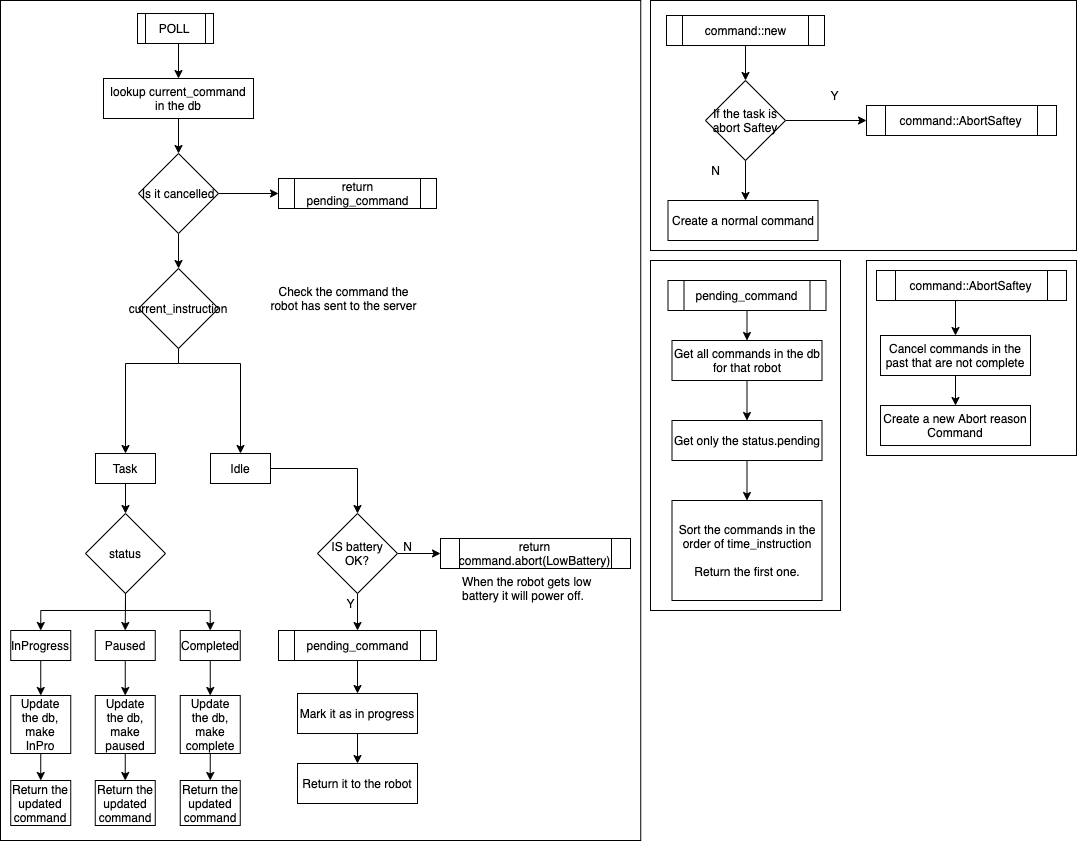

The diagram above was exported from draw.io. Its source (the exported page's mxGraphModel, read from the mxfile embedded in the PNG):
<mxGraphModel dx="657" dy="1213" grid="1" gridSize="10" guides="1" tooltips="1" connect="1" arrows="1" fold="1" page="1" pageScale="1" pageWidth="1169" pageHeight="827" background="#ffffff" math="0" shadow="0">
  <root>
    <mxCell id="0" />
    <mxCell id="1" parent="0" />
    <mxCell id="4u_YyxU0ChVGeNax35Tb-279" value="" style="rounded=0;whiteSpace=wrap;html=1;" parent="1" vertex="1">
      <mxGeometry x="876" y="270" width="210" height="195" as="geometry" />
    </mxCell>
    <mxCell id="4u_YyxU0ChVGeNax35Tb-243" style="edgeStyle=orthogonalEdgeStyle;rounded=0;orthogonalLoop=1;jettySize=auto;html=1;exitX=0.5;exitY=1;exitDx=0;exitDy=0;entryX=0.5;entryY=0;entryDx=0;entryDy=0;" parent="1" source="4u_YyxU0ChVGeNax35Tb-244" edge="1">
      <mxGeometry relative="1" as="geometry">
        <mxPoint x="965" y="345" as="targetPoint" />
      </mxGeometry>
    </mxCell>
    <mxCell id="4u_YyxU0ChVGeNax35Tb-244" value="command::AbortSaftey" style="shape=process;whiteSpace=wrap;html=1;backgroundOutline=1;" parent="1" vertex="1">
      <mxGeometry x="886" y="280" width="190" height="30" as="geometry" />
    </mxCell>
    <mxCell id="4u_YyxU0ChVGeNax35Tb-248" style="edgeStyle=orthogonalEdgeStyle;rounded=0;orthogonalLoop=1;jettySize=auto;html=1;exitX=0.5;exitY=1;exitDx=0;exitDy=0;entryX=0.5;entryY=0;entryDx=0;entryDy=0;" parent="1" target="4u_YyxU0ChVGeNax35Tb-250" edge="1">
      <mxGeometry relative="1" as="geometry">
        <mxPoint x="965" y="385" as="sourcePoint" />
      </mxGeometry>
    </mxCell>
    <mxCell id="4u_YyxU0ChVGeNax35Tb-250" value="Create a new Abort reason Command" style="rounded=0;whiteSpace=wrap;html=1;" parent="1" vertex="1">
      <mxGeometry x="890" y="415" width="150" height="40" as="geometry" />
    </mxCell>
    <mxCell id="4u_YyxU0ChVGeNax35Tb-305" value="Cancel commands in the past that are not complete" style="rounded=0;whiteSpace=wrap;html=1;" parent="1" vertex="1">
      <mxGeometry x="890" y="345" width="150" height="40" as="geometry" />
    </mxCell>
    <mxCell id="RfBsFNUm0wTYA2e-vvnj-11" value="" style="group" vertex="1" connectable="0" parent="1">
      <mxGeometry x="10" y="10" width="640.25" height="840" as="geometry" />
    </mxCell>
    <mxCell id="RfBsFNUm0wTYA2e-vvnj-10" value="" style="rounded=0;whiteSpace=wrap;html=1;" vertex="1" parent="RfBsFNUm0wTYA2e-vvnj-11">
      <mxGeometry width="640.25" height="840" as="geometry" />
    </mxCell>
    <mxCell id="4u_YyxU0ChVGeNax35Tb-107" value="POLL" style="shape=process;whiteSpace=wrap;html=1;backgroundOutline=1;" parent="RfBsFNUm0wTYA2e-vvnj-11" vertex="1">
      <mxGeometry x="137" y="13" width="76" height="30" as="geometry" />
    </mxCell>
    <mxCell id="4u_YyxU0ChVGeNax35Tb-113" value="Idle" style="rounded=0;whiteSpace=wrap;html=1;" parent="RfBsFNUm0wTYA2e-vvnj-11" vertex="1">
      <mxGeometry x="210" y="453" width="60" height="30" as="geometry" />
    </mxCell>
    <mxCell id="4u_YyxU0ChVGeNax35Tb-296" style="edgeStyle=orthogonalEdgeStyle;rounded=0;orthogonalLoop=1;jettySize=auto;html=1;exitX=0.5;exitY=1;exitDx=0;exitDy=0;entryX=0.5;entryY=0;entryDx=0;entryDy=0;" parent="RfBsFNUm0wTYA2e-vvnj-11" source="4u_YyxU0ChVGeNax35Tb-118" target="4u_YyxU0ChVGeNax35Tb-113" edge="1">
      <mxGeometry relative="1" as="geometry">
        <Array as="points">
          <mxPoint x="178" y="363" />
          <mxPoint x="240" y="363" />
        </Array>
      </mxGeometry>
    </mxCell>
    <mxCell id="4u_YyxU0ChVGeNax35Tb-118" value="current_instruction" style="rhombus;whiteSpace=wrap;html=1;" parent="RfBsFNUm0wTYA2e-vvnj-11" vertex="1">
      <mxGeometry x="138" y="268" width="80" height="80" as="geometry" />
    </mxCell>
    <mxCell id="4u_YyxU0ChVGeNax35Tb-127" value="&lt;div&gt;Check the command the&lt;/div&gt;&lt;div&gt; robot has sent to the server&lt;/div&gt;" style="text;html=1;align=center;verticalAlign=middle;resizable=0;points=[];autosize=1;" parent="RfBsFNUm0wTYA2e-vvnj-11" vertex="1">
      <mxGeometry x="263" y="283" width="160" height="30" as="geometry" />
    </mxCell>
    <mxCell id="4u_YyxU0ChVGeNax35Tb-195" value="pending_command" style="shape=process;whiteSpace=wrap;html=1;backgroundOutline=1;" parent="RfBsFNUm0wTYA2e-vvnj-11" vertex="1">
      <mxGeometry x="278" y="630" width="158" height="30" as="geometry" />
    </mxCell>
    <mxCell id="4u_YyxU0ChVGeNax35Tb-196" value="Mark it as in progress" style="rounded=0;whiteSpace=wrap;html=1;" parent="RfBsFNUm0wTYA2e-vvnj-11" vertex="1">
      <mxGeometry x="297" y="693" width="120" height="40" as="geometry" />
    </mxCell>
    <mxCell id="4u_YyxU0ChVGeNax35Tb-269" style="edgeStyle=orthogonalEdgeStyle;rounded=0;orthogonalLoop=1;jettySize=auto;html=1;exitX=0.5;exitY=1;exitDx=0;exitDy=0;entryX=0.5;entryY=0;entryDx=0;entryDy=0;" parent="RfBsFNUm0wTYA2e-vvnj-11" source="4u_YyxU0ChVGeNax35Tb-195" target="4u_YyxU0ChVGeNax35Tb-196" edge="1">
      <mxGeometry relative="1" as="geometry" />
    </mxCell>
    <mxCell id="4u_YyxU0ChVGeNax35Tb-197" value="Return it to the robot" style="rounded=0;whiteSpace=wrap;html=1;" parent="RfBsFNUm0wTYA2e-vvnj-11" vertex="1">
      <mxGeometry x="297" y="763" width="120" height="40" as="geometry" />
    </mxCell>
    <mxCell id="4u_YyxU0ChVGeNax35Tb-270" style="edgeStyle=orthogonalEdgeStyle;rounded=0;orthogonalLoop=1;jettySize=auto;html=1;exitX=0.5;exitY=1;exitDx=0;exitDy=0;entryX=0.5;entryY=0;entryDx=0;entryDy=0;" parent="RfBsFNUm0wTYA2e-vvnj-11" source="4u_YyxU0ChVGeNax35Tb-196" target="4u_YyxU0ChVGeNax35Tb-197" edge="1">
      <mxGeometry relative="1" as="geometry" />
    </mxCell>
    <mxCell id="4u_YyxU0ChVGeNax35Tb-198" value="Task" style="rounded=0;whiteSpace=wrap;html=1;" parent="RfBsFNUm0wTYA2e-vvnj-11" vertex="1">
      <mxGeometry x="95" y="453" width="60" height="30" as="geometry" />
    </mxCell>
    <mxCell id="RfBsFNUm0wTYA2e-vvnj-2" style="edgeStyle=orthogonalEdgeStyle;rounded=0;orthogonalLoop=1;jettySize=auto;html=1;exitX=0.5;exitY=1;exitDx=0;exitDy=0;entryX=0.5;entryY=0;entryDx=0;entryDy=0;" edge="1" parent="RfBsFNUm0wTYA2e-vvnj-11" source="4u_YyxU0ChVGeNax35Tb-118" target="4u_YyxU0ChVGeNax35Tb-198">
      <mxGeometry relative="1" as="geometry">
        <Array as="points">
          <mxPoint x="178" y="363" />
          <mxPoint x="125" y="363" />
        </Array>
      </mxGeometry>
    </mxCell>
    <mxCell id="4u_YyxU0ChVGeNax35Tb-200" value="status" style="rhombus;whiteSpace=wrap;html=1;" parent="RfBsFNUm0wTYA2e-vvnj-11" vertex="1">
      <mxGeometry x="85" y="513" width="80" height="80" as="geometry" />
    </mxCell>
    <mxCell id="4u_YyxU0ChVGeNax35Tb-271" style="edgeStyle=orthogonalEdgeStyle;rounded=0;orthogonalLoop=1;jettySize=auto;html=1;exitX=0.5;exitY=1;exitDx=0;exitDy=0;entryX=0.5;entryY=0;entryDx=0;entryDy=0;" parent="RfBsFNUm0wTYA2e-vvnj-11" source="4u_YyxU0ChVGeNax35Tb-198" target="4u_YyxU0ChVGeNax35Tb-200" edge="1">
      <mxGeometry relative="1" as="geometry" />
    </mxCell>
    <mxCell id="4u_YyxU0ChVGeNax35Tb-201" value="InProgress" style="rounded=0;whiteSpace=wrap;html=1;" parent="RfBsFNUm0wTYA2e-vvnj-11" vertex="1">
      <mxGeometry x="10.25" y="630" width="60" height="30" as="geometry" />
    </mxCell>
    <mxCell id="RfBsFNUm0wTYA2e-vvnj-3" style="edgeStyle=orthogonalEdgeStyle;rounded=0;orthogonalLoop=1;jettySize=auto;html=1;exitX=0.5;exitY=1;exitDx=0;exitDy=0;entryX=0.5;entryY=0;entryDx=0;entryDy=0;" edge="1" parent="RfBsFNUm0wTYA2e-vvnj-11" source="4u_YyxU0ChVGeNax35Tb-200" target="4u_YyxU0ChVGeNax35Tb-201">
      <mxGeometry relative="1" as="geometry">
        <Array as="points">
          <mxPoint x="125" y="610" />
          <mxPoint x="40" y="610" />
        </Array>
      </mxGeometry>
    </mxCell>
    <mxCell id="4u_YyxU0ChVGeNax35Tb-205" value="Paused" style="rounded=0;whiteSpace=wrap;html=1;" parent="RfBsFNUm0wTYA2e-vvnj-11" vertex="1">
      <mxGeometry x="94.75" y="630" width="60" height="30" as="geometry" />
    </mxCell>
    <mxCell id="RfBsFNUm0wTYA2e-vvnj-4" style="edgeStyle=orthogonalEdgeStyle;rounded=0;orthogonalLoop=1;jettySize=auto;html=1;exitX=0.5;exitY=1;exitDx=0;exitDy=0;entryX=0.5;entryY=0;entryDx=0;entryDy=0;" edge="1" parent="RfBsFNUm0wTYA2e-vvnj-11" source="4u_YyxU0ChVGeNax35Tb-200" target="4u_YyxU0ChVGeNax35Tb-205">
      <mxGeometry relative="1" as="geometry" />
    </mxCell>
    <mxCell id="4u_YyxU0ChVGeNax35Tb-206" value="Update the db, make paused" style="rounded=0;whiteSpace=wrap;html=1;" parent="RfBsFNUm0wTYA2e-vvnj-11" vertex="1">
      <mxGeometry x="94.75" y="695" width="60" height="58" as="geometry" />
    </mxCell>
    <mxCell id="4u_YyxU0ChVGeNax35Tb-204" style="edgeStyle=orthogonalEdgeStyle;rounded=0;orthogonalLoop=1;jettySize=auto;html=1;exitX=0.5;exitY=1;exitDx=0;exitDy=0;entryX=0.5;entryY=0;entryDx=0;entryDy=0;" parent="RfBsFNUm0wTYA2e-vvnj-11" source="4u_YyxU0ChVGeNax35Tb-205" target="4u_YyxU0ChVGeNax35Tb-206" edge="1">
      <mxGeometry relative="1" as="geometry" />
    </mxCell>
    <mxCell id="4u_YyxU0ChVGeNax35Tb-208" value="Return the updated command" style="rounded=0;whiteSpace=wrap;html=1;" parent="RfBsFNUm0wTYA2e-vvnj-11" vertex="1">
      <mxGeometry x="94.75" y="780" width="60" height="45" as="geometry" />
    </mxCell>
    <mxCell id="4u_YyxU0ChVGeNax35Tb-209" style="edgeStyle=orthogonalEdgeStyle;rounded=0;orthogonalLoop=1;jettySize=auto;html=1;exitX=0.5;exitY=1;exitDx=0;exitDy=0;entryX=0.5;entryY=0;entryDx=0;entryDy=0;" parent="RfBsFNUm0wTYA2e-vvnj-11" source="4u_YyxU0ChVGeNax35Tb-206" target="4u_YyxU0ChVGeNax35Tb-208" edge="1">
      <mxGeometry relative="1" as="geometry" />
    </mxCell>
    <mxCell id="4u_YyxU0ChVGeNax35Tb-211" value="Update the db, make InPro" style="rounded=0;whiteSpace=wrap;html=1;" parent="RfBsFNUm0wTYA2e-vvnj-11" vertex="1">
      <mxGeometry x="10.25" y="695" width="60" height="58" as="geometry" />
    </mxCell>
    <mxCell id="4u_YyxU0ChVGeNax35Tb-213" style="edgeStyle=orthogonalEdgeStyle;rounded=0;orthogonalLoop=1;jettySize=auto;html=1;exitX=0.5;exitY=1;exitDx=0;exitDy=0;entryX=0.5;entryY=0;entryDx=0;entryDy=0;" parent="RfBsFNUm0wTYA2e-vvnj-11" source="4u_YyxU0ChVGeNax35Tb-201" target="4u_YyxU0ChVGeNax35Tb-211" edge="1">
      <mxGeometry relative="1" as="geometry" />
    </mxCell>
    <mxCell id="4u_YyxU0ChVGeNax35Tb-212" value="Return the updated command" style="rounded=0;whiteSpace=wrap;html=1;" parent="RfBsFNUm0wTYA2e-vvnj-11" vertex="1">
      <mxGeometry x="10.25" y="780" width="60" height="45" as="geometry" />
    </mxCell>
    <mxCell id="4u_YyxU0ChVGeNax35Tb-210" style="edgeStyle=orthogonalEdgeStyle;rounded=0;orthogonalLoop=1;jettySize=auto;html=1;exitX=0.5;exitY=1;exitDx=0;exitDy=0;entryX=0.5;entryY=0;entryDx=0;entryDy=0;" parent="RfBsFNUm0wTYA2e-vvnj-11" source="4u_YyxU0ChVGeNax35Tb-211" target="4u_YyxU0ChVGeNax35Tb-212" edge="1">
      <mxGeometry relative="1" as="geometry" />
    </mxCell>
    <mxCell id="4u_YyxU0ChVGeNax35Tb-216" value="Completed" style="rounded=0;whiteSpace=wrap;html=1;" parent="RfBsFNUm0wTYA2e-vvnj-11" vertex="1">
      <mxGeometry x="179.75" y="630" width="60" height="30" as="geometry" />
    </mxCell>
    <mxCell id="RfBsFNUm0wTYA2e-vvnj-5" style="edgeStyle=orthogonalEdgeStyle;rounded=0;orthogonalLoop=1;jettySize=auto;html=1;exitX=0.5;exitY=1;exitDx=0;exitDy=0;entryX=0.5;entryY=0;entryDx=0;entryDy=0;" edge="1" parent="RfBsFNUm0wTYA2e-vvnj-11" source="4u_YyxU0ChVGeNax35Tb-200" target="4u_YyxU0ChVGeNax35Tb-216">
      <mxGeometry relative="1" as="geometry">
        <Array as="points">
          <mxPoint x="125" y="610" />
          <mxPoint x="210" y="610" />
        </Array>
      </mxGeometry>
    </mxCell>
    <mxCell id="4u_YyxU0ChVGeNax35Tb-217" style="edgeStyle=orthogonalEdgeStyle;rounded=0;orthogonalLoop=1;jettySize=auto;html=1;exitX=0.5;exitY=1;exitDx=0;exitDy=0;entryX=0.5;entryY=0;entryDx=0;entryDy=0;" parent="RfBsFNUm0wTYA2e-vvnj-11" source="4u_YyxU0ChVGeNax35Tb-218" edge="1">
      <mxGeometry relative="1" as="geometry">
        <mxPoint x="209.75" y="780" as="targetPoint" />
      </mxGeometry>
    </mxCell>
    <mxCell id="4u_YyxU0ChVGeNax35Tb-218" value="Update the db, make complete" style="rounded=0;whiteSpace=wrap;html=1;" parent="RfBsFNUm0wTYA2e-vvnj-11" vertex="1">
      <mxGeometry x="179.75" y="695" width="60" height="58" as="geometry" />
    </mxCell>
    <mxCell id="4u_YyxU0ChVGeNax35Tb-215" style="edgeStyle=orthogonalEdgeStyle;rounded=0;orthogonalLoop=1;jettySize=auto;html=1;exitX=0.5;exitY=1;exitDx=0;exitDy=0;entryX=0.5;entryY=0;entryDx=0;entryDy=0;" parent="RfBsFNUm0wTYA2e-vvnj-11" source="4u_YyxU0ChVGeNax35Tb-216" target="4u_YyxU0ChVGeNax35Tb-218" edge="1">
      <mxGeometry relative="1" as="geometry" />
    </mxCell>
    <mxCell id="4u_YyxU0ChVGeNax35Tb-222" value="Return the updated command" style="rounded=0;whiteSpace=wrap;html=1;" parent="RfBsFNUm0wTYA2e-vvnj-11" vertex="1">
      <mxGeometry x="179.75" y="780" width="60" height="45" as="geometry" />
    </mxCell>
    <mxCell id="RfBsFNUm0wTYA2e-vvnj-1" style="edgeStyle=orthogonalEdgeStyle;rounded=0;orthogonalLoop=1;jettySize=auto;html=1;exitX=0.5;exitY=1;exitDx=0;exitDy=0;entryX=0.5;entryY=0;entryDx=0;entryDy=0;" edge="1" parent="RfBsFNUm0wTYA2e-vvnj-11" source="4u_YyxU0ChVGeNax35Tb-225" target="4u_YyxU0ChVGeNax35Tb-118">
      <mxGeometry relative="1" as="geometry" />
    </mxCell>
    <mxCell id="4u_YyxU0ChVGeNax35Tb-225" value="Is it cancelled" style="rhombus;whiteSpace=wrap;html=1;" parent="RfBsFNUm0wTYA2e-vvnj-11" vertex="1">
      <mxGeometry x="138" y="153" width="80" height="80" as="geometry" />
    </mxCell>
    <mxCell id="4u_YyxU0ChVGeNax35Tb-265" style="edgeStyle=orthogonalEdgeStyle;rounded=0;orthogonalLoop=1;jettySize=auto;html=1;exitX=0.5;exitY=1;exitDx=0;exitDy=0;entryX=0.5;entryY=0;entryDx=0;entryDy=0;" parent="RfBsFNUm0wTYA2e-vvnj-11" source="4u_YyxU0ChVGeNax35Tb-241" target="4u_YyxU0ChVGeNax35Tb-225" edge="1">
      <mxGeometry relative="1" as="geometry" />
    </mxCell>
    <mxCell id="4u_YyxU0ChVGeNax35Tb-241" value="&lt;div&gt;lookup current_command&lt;/div&gt;&lt;div&gt;in the db&lt;br&gt;&lt;/div&gt;" style="rounded=0;whiteSpace=wrap;html=1;" parent="RfBsFNUm0wTYA2e-vvnj-11" vertex="1">
      <mxGeometry x="103" y="78" width="150" height="40" as="geometry" />
    </mxCell>
    <mxCell id="4u_YyxU0ChVGeNax35Tb-264" style="edgeStyle=orthogonalEdgeStyle;rounded=0;orthogonalLoop=1;jettySize=auto;html=1;exitX=0.5;exitY=1;exitDx=0;exitDy=0;entryX=0.5;entryY=0;entryDx=0;entryDy=0;" parent="RfBsFNUm0wTYA2e-vvnj-11" source="4u_YyxU0ChVGeNax35Tb-107" target="4u_YyxU0ChVGeNax35Tb-241" edge="1">
      <mxGeometry relative="1" as="geometry" />
    </mxCell>
    <mxCell id="4u_YyxU0ChVGeNax35Tb-242" value="return pending_command" style="shape=process;whiteSpace=wrap;html=1;backgroundOutline=1;" parent="RfBsFNUm0wTYA2e-vvnj-11" vertex="1">
      <mxGeometry x="278" y="178" width="158" height="30" as="geometry" />
    </mxCell>
    <mxCell id="4u_YyxU0ChVGeNax35Tb-301" style="edgeStyle=orthogonalEdgeStyle;rounded=0;orthogonalLoop=1;jettySize=auto;html=1;exitX=1;exitY=0.5;exitDx=0;exitDy=0;entryX=0;entryY=0.5;entryDx=0;entryDy=0;" parent="RfBsFNUm0wTYA2e-vvnj-11" source="4u_YyxU0ChVGeNax35Tb-225" target="4u_YyxU0ChVGeNax35Tb-242" edge="1">
      <mxGeometry relative="1" as="geometry" />
    </mxCell>
    <mxCell id="4u_YyxU0ChVGeNax35Tb-298" style="edgeStyle=orthogonalEdgeStyle;rounded=0;orthogonalLoop=1;jettySize=auto;html=1;exitX=1;exitY=0.5;exitDx=0;exitDy=0;entryX=0;entryY=0.5;entryDx=0;entryDy=0;" parent="RfBsFNUm0wTYA2e-vvnj-11" source="4u_YyxU0ChVGeNax35Tb-293" edge="1">
      <mxGeometry relative="1" as="geometry">
        <mxPoint x="440" y="553" as="targetPoint" />
      </mxGeometry>
    </mxCell>
    <mxCell id="4u_YyxU0ChVGeNax35Tb-299" style="edgeStyle=orthogonalEdgeStyle;rounded=0;orthogonalLoop=1;jettySize=auto;html=1;exitX=0.5;exitY=1;exitDx=0;exitDy=0;entryX=0.5;entryY=0;entryDx=0;entryDy=0;" parent="RfBsFNUm0wTYA2e-vvnj-11" source="4u_YyxU0ChVGeNax35Tb-293" target="4u_YyxU0ChVGeNax35Tb-195" edge="1">
      <mxGeometry relative="1" as="geometry" />
    </mxCell>
    <mxCell id="4u_YyxU0ChVGeNax35Tb-293" value="&lt;div&gt;IS battery&lt;/div&gt;&lt;div&gt;OK?&lt;br&gt;&lt;/div&gt;" style="rhombus;whiteSpace=wrap;html=1;" parent="RfBsFNUm0wTYA2e-vvnj-11" vertex="1">
      <mxGeometry x="317" y="513" width="80" height="80" as="geometry" />
    </mxCell>
    <mxCell id="4u_YyxU0ChVGeNax35Tb-297" style="edgeStyle=orthogonalEdgeStyle;rounded=0;orthogonalLoop=1;jettySize=auto;html=1;exitX=1;exitY=0.5;exitDx=0;exitDy=0;entryX=0.5;entryY=0;entryDx=0;entryDy=0;" parent="RfBsFNUm0wTYA2e-vvnj-11" source="4u_YyxU0ChVGeNax35Tb-113" target="4u_YyxU0ChVGeNax35Tb-293" edge="1">
      <mxGeometry relative="1" as="geometry" />
    </mxCell>
    <mxCell id="4u_YyxU0ChVGeNax35Tb-294" value="N" style="text;html=1;align=center;verticalAlign=middle;resizable=0;points=[];autosize=1;" parent="RfBsFNUm0wTYA2e-vvnj-11" vertex="1">
      <mxGeometry x="397" y="536" width="20" height="20" as="geometry" />
    </mxCell>
    <mxCell id="4u_YyxU0ChVGeNax35Tb-295" value="return command.abort(LowBattery)" style="shape=process;whiteSpace=wrap;html=1;backgroundOutline=1;" parent="RfBsFNUm0wTYA2e-vvnj-11" vertex="1">
      <mxGeometry x="440" y="538" width="190" height="30" as="geometry" />
    </mxCell>
    <mxCell id="4u_YyxU0ChVGeNax35Tb-300" value="When the robot gets low battery it will power off." style="text;whiteSpace=wrap;html=1;" parent="RfBsFNUm0wTYA2e-vvnj-11" vertex="1">
      <mxGeometry x="460" y="568" width="170" height="40" as="geometry" />
    </mxCell>
    <mxCell id="RfBsFNUm0wTYA2e-vvnj-7" value="Y" style="text;html=1;align=center;verticalAlign=middle;resizable=0;points=[];autosize=1;" vertex="1" parent="RfBsFNUm0wTYA2e-vvnj-11">
      <mxGeometry x="340" y="593" width="20" height="20" as="geometry" />
    </mxCell>
    <mxCell id="RfBsFNUm0wTYA2e-vvnj-12" value="" style="group" vertex="1" connectable="0" parent="1">
      <mxGeometry x="660" y="10" width="426" height="250" as="geometry" />
    </mxCell>
    <mxCell id="4u_YyxU0ChVGeNax35Tb-278" value="" style="rounded=0;whiteSpace=wrap;html=1;" parent="RfBsFNUm0wTYA2e-vvnj-12" vertex="1">
      <mxGeometry width="426" height="250" as="geometry" />
    </mxCell>
    <mxCell id="4u_YyxU0ChVGeNax35Tb-229" value="command::new" style="shape=process;whiteSpace=wrap;html=1;backgroundOutline=1;" parent="RfBsFNUm0wTYA2e-vvnj-12" vertex="1">
      <mxGeometry x="16" y="15" width="158" height="30" as="geometry" />
    </mxCell>
    <mxCell id="4u_YyxU0ChVGeNax35Tb-234" style="edgeStyle=orthogonalEdgeStyle;rounded=0;orthogonalLoop=1;jettySize=auto;html=1;exitX=0.5;exitY=1;exitDx=0;exitDy=0;" parent="RfBsFNUm0wTYA2e-vvnj-12" source="4u_YyxU0ChVGeNax35Tb-230" edge="1">
      <mxGeometry relative="1" as="geometry">
        <mxPoint x="95" y="200" as="targetPoint" />
      </mxGeometry>
    </mxCell>
    <mxCell id="4u_YyxU0ChVGeNax35Tb-239" style="edgeStyle=orthogonalEdgeStyle;rounded=0;orthogonalLoop=1;jettySize=auto;html=1;exitX=1;exitY=0.5;exitDx=0;exitDy=0;entryX=0;entryY=0.5;entryDx=0;entryDy=0;" parent="RfBsFNUm0wTYA2e-vvnj-12" source="4u_YyxU0ChVGeNax35Tb-230" edge="1">
      <mxGeometry relative="1" as="geometry">
        <mxPoint x="216" y="120" as="targetPoint" />
      </mxGeometry>
    </mxCell>
    <mxCell id="4u_YyxU0ChVGeNax35Tb-230" value="If the task is abort Saftey" style="rhombus;whiteSpace=wrap;html=1;" parent="RfBsFNUm0wTYA2e-vvnj-12" vertex="1">
      <mxGeometry x="55" y="80" width="80" height="80" as="geometry" />
    </mxCell>
    <mxCell id="4u_YyxU0ChVGeNax35Tb-233" style="edgeStyle=orthogonalEdgeStyle;rounded=0;orthogonalLoop=1;jettySize=auto;html=1;exitX=0.5;exitY=1;exitDx=0;exitDy=0;entryX=0.5;entryY=0;entryDx=0;entryDy=0;" parent="RfBsFNUm0wTYA2e-vvnj-12" source="4u_YyxU0ChVGeNax35Tb-229" target="4u_YyxU0ChVGeNax35Tb-230" edge="1">
      <mxGeometry relative="1" as="geometry" />
    </mxCell>
    <mxCell id="4u_YyxU0ChVGeNax35Tb-236" value="Y" style="text;html=1;align=center;verticalAlign=middle;resizable=0;points=[];autosize=1;" parent="RfBsFNUm0wTYA2e-vvnj-12" vertex="1">
      <mxGeometry x="174" y="85" width="20" height="20" as="geometry" />
    </mxCell>
    <mxCell id="4u_YyxU0ChVGeNax35Tb-238" value="N" style="text;html=1;align=center;verticalAlign=middle;resizable=0;points=[];autosize=1;" parent="RfBsFNUm0wTYA2e-vvnj-12" vertex="1">
      <mxGeometry x="55" y="160" width="20" height="20" as="geometry" />
    </mxCell>
    <mxCell id="4u_YyxU0ChVGeNax35Tb-254" value="command::AbortSaftey" style="shape=process;whiteSpace=wrap;html=1;backgroundOutline=1;" parent="RfBsFNUm0wTYA2e-vvnj-12" vertex="1">
      <mxGeometry x="216" y="105" width="190" height="30" as="geometry" />
    </mxCell>
    <mxCell id="4u_YyxU0ChVGeNax35Tb-261" value="Create a normal command" style="rounded=0;whiteSpace=wrap;html=1;" parent="RfBsFNUm0wTYA2e-vvnj-12" vertex="1">
      <mxGeometry x="17.5" y="200" width="150" height="40" as="geometry" />
    </mxCell>
    <mxCell id="RfBsFNUm0wTYA2e-vvnj-13" value="" style="group" vertex="1" connectable="0" parent="1">
      <mxGeometry x="660" y="270" width="190" height="350" as="geometry" />
    </mxCell>
    <mxCell id="4u_YyxU0ChVGeNax35Tb-277" value="" style="rounded=0;whiteSpace=wrap;html=1;" parent="RfBsFNUm0wTYA2e-vvnj-13" vertex="1">
      <mxGeometry width="190" height="350" as="geometry" />
    </mxCell>
    <mxCell id="4u_YyxU0ChVGeNax35Tb-186" value="pending_command" style="shape=process;whiteSpace=wrap;html=1;backgroundOutline=1;" parent="RfBsFNUm0wTYA2e-vvnj-13" vertex="1">
      <mxGeometry x="17.5" y="20" width="158" height="30" as="geometry" />
    </mxCell>
    <mxCell id="4u_YyxU0ChVGeNax35Tb-188" value="Get all commands in the db for that robot" style="rounded=0;whiteSpace=wrap;html=1;" parent="RfBsFNUm0wTYA2e-vvnj-13" vertex="1">
      <mxGeometry x="21.5" y="80" width="150" height="40" as="geometry" />
    </mxCell>
    <mxCell id="4u_YyxU0ChVGeNax35Tb-185" style="edgeStyle=orthogonalEdgeStyle;rounded=0;orthogonalLoop=1;jettySize=auto;html=1;exitX=0.5;exitY=1;exitDx=0;exitDy=0;entryX=0.5;entryY=0;entryDx=0;entryDy=0;" parent="RfBsFNUm0wTYA2e-vvnj-13" source="4u_YyxU0ChVGeNax35Tb-186" target="4u_YyxU0ChVGeNax35Tb-188" edge="1">
      <mxGeometry relative="1" as="geometry" />
    </mxCell>
    <mxCell id="4u_YyxU0ChVGeNax35Tb-190" value="Get only the status.pending" style="rounded=0;whiteSpace=wrap;html=1;" parent="RfBsFNUm0wTYA2e-vvnj-13" vertex="1">
      <mxGeometry x="21.5" y="160" width="150" height="40" as="geometry" />
    </mxCell>
    <mxCell id="4u_YyxU0ChVGeNax35Tb-187" style="edgeStyle=orthogonalEdgeStyle;rounded=0;orthogonalLoop=1;jettySize=auto;html=1;exitX=0.5;exitY=1;exitDx=0;exitDy=0;entryX=0.5;entryY=0;entryDx=0;entryDy=0;" parent="RfBsFNUm0wTYA2e-vvnj-13" source="4u_YyxU0ChVGeNax35Tb-188" target="4u_YyxU0ChVGeNax35Tb-190" edge="1">
      <mxGeometry relative="1" as="geometry" />
    </mxCell>
    <mxCell id="4u_YyxU0ChVGeNax35Tb-193" value="&lt;div&gt;Sort the commands in the order of time_instruction&lt;/div&gt;&lt;div&gt;&lt;br&gt;&lt;/div&gt;&lt;div&gt;Return the first one.&lt;br&gt;&lt;/div&gt;" style="rounded=0;whiteSpace=wrap;html=1;" parent="RfBsFNUm0wTYA2e-vvnj-13" vertex="1">
      <mxGeometry x="21.5" y="240" width="150" height="100" as="geometry" />
    </mxCell>
    <mxCell id="4u_YyxU0ChVGeNax35Tb-194" style="edgeStyle=orthogonalEdgeStyle;rounded=0;orthogonalLoop=1;jettySize=auto;html=1;exitX=0.5;exitY=1;exitDx=0;exitDy=0;entryX=0.5;entryY=0;entryDx=0;entryDy=0;" parent="RfBsFNUm0wTYA2e-vvnj-13" source="4u_YyxU0ChVGeNax35Tb-190" target="4u_YyxU0ChVGeNax35Tb-193" edge="1">
      <mxGeometry relative="1" as="geometry" />
    </mxCell>
  </root>
</mxGraphModel>